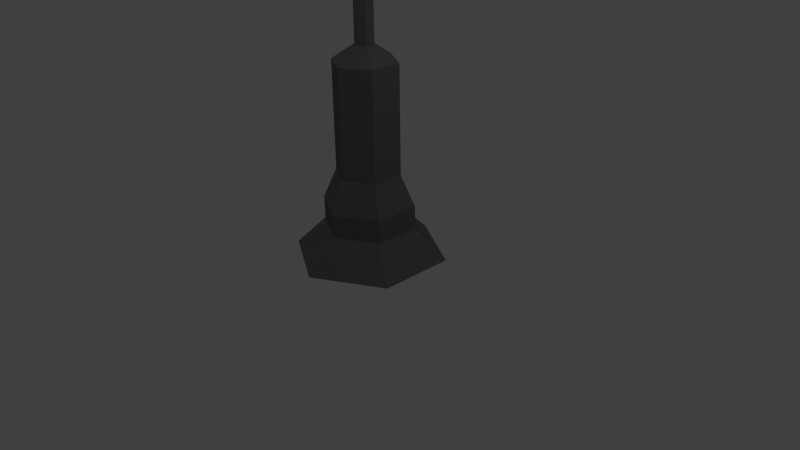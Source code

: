 # Source: Street_light_deformed.blend  (saved by Blender 2.77.0; exported with 4.5.12 LTS)
import bpy
from mathutils import Matrix  # noqa: F401  (used for matrix-valued properties, if any)

bpy.ops.wm.read_factory_settings(use_empty=True)
scene = bpy.context.scene
scene.name = 'Scene'

# ---- collections
col_collection_1 = bpy.data.collections.new('Collection 1'); scene.collection.children.link(col_collection_1)

# ---- materials (node trees are filled in below, after node groups)
mat_metal = bpy.data.materials.new('Metal')
mat_metal.alpha_threshold = 0.0
mat_metal.use_transparent_shadow = False
mat_metal.diffuse_color = (0.1248, 0.1248, 0.1248, 1.0)
mat_metal.roughness = 0.5
mat_vitre_001 = bpy.data.materials.new('Vitre.001')
mat_vitre_001.alpha_threshold = 0.0
mat_vitre_001.use_transparent_shadow = False
mat_vitre_001.diffuse_color = (0.1878, 0.7305, 0.7991, 1.0)
mat_vitre_001.roughness = 0.5

# ---- material node trees

# ---- world
world_world = bpy.data.worlds.new('World'); scene.world = world_world
world_world.color = (0.05088, 0.05088, 0.05088)
world_world.use_sun_shadow = False
world_world.sun_shadow_jitter_overblur = 0.0
world_world.cycles.sampling_method = 'NONE'
world_world.cycles.sample_map_resolution = 256

# ---- cameras
cam_camera = bpy.data.cameras.new('Camera')
cam_camera.clip_end = 100.0
cam_camera.lens = 35.0
cam_camera.sensor_width = 32.0
cam_camera.sensor_height = 18.0
cam_camera.ortho_scale = 7.314
cam_camera.dof.focus_distance = 0.0
cam_camera.dof.aperture_fstop = 128.0

# ---- lights
light_point_002 = bpy.data.lights.new('Point.002', 'POINT')
light_point_002.transmission_factor = 0.0
light_point_002.energy = 100.0
light_point_002.shadow_buffer_clip_start = 0.5
light_point_002.shadow_soft_size = 0.1
light_point_002.shadow_maximum_resolution = 0.006
light_point_002.use_absolute_resolution = True
light_point_001 = bpy.data.lights.new('Point.001', 'POINT')
light_point_001.transmission_factor = 0.0
light_point_001.energy = 100.0
light_point_001.shadow_buffer_clip_start = 0.5
light_point_001.shadow_soft_size = 0.1
light_point_001.shadow_maximum_resolution = 0.006
light_point_001.use_absolute_resolution = True
light_point = bpy.data.lights.new('Point', 'POINT')
light_point.transmission_factor = 0.0
light_point.energy = 100.0
light_point.shadow_buffer_clip_start = 0.5
light_point.shadow_soft_size = 0.1
light_point.shadow_maximum_resolution = 0.006
light_point.use_absolute_resolution = True

# ---- meshes
me_circle_001 = bpy.data.meshes.new('Circle.001')
me_circle_001.from_pydata([(-0.01896, 2.284, -6.957), (-0.885, 1.784, -6.957), (-0.885, 0.7836, -6.957), (-0.01896, 0.2836, -6.957), (0.8471, 0.7836, -6.957), (0.8471, 1.784, -6.957), (-0.01896, 1.884, -6.557), (-0.5386, 1.584, -6.557), (-0.5386, 0.9836, -6.557), (-0.01896, 0.6836, -6.557), (0.5007, 0.9836, -6.557), (0.5007, 1.584, -6.557), (-0.01896, 1.884, -6.257), (-0.5386, 1.584, -6.257), (-0.5386, 0.9836, -6.257), (-0.01896, 0.6836, -6.257), (0.5007, 0.9836, -6.257), (0.5007, 1.584, -6.257), (-0.01896, 1.704, -5.857), (-0.3827, 1.494, -5.857), (-0.3827, 1.074, -5.857), (-0.01896, 0.8636, -5.857), (0.3448, 1.074, -5.857), (0.3448, 1.494, -5.857), (-0.01896, 1.704, -4.457), (-0.3827, 1.494, -4.457), (-0.3827, 1.074, -4.457), (-0.01896, 0.8636, -4.457), (0.3448, 1.074, -4.457), (0.3448, 1.494, -4.457), (-0.01896, 1.407, -4.257), (-0.1259, 1.345, -4.257), (-0.1259, 1.222, -4.257), (-0.01896, 1.16, -4.257), (0.08798, 1.222, -4.257), (0.08798, 1.345, -4.257), (-0.01896, 1.407, -4.257), (-0.1259, 1.345, -4.257), (-0.1259, 1.222, -4.257), (-0.01896, 1.16, -4.257), (0.08798, 1.222, -4.257), (0.08798, 1.345, -4.257), (-0.04217, 0.462, 1.906), (-0.1434, 0.3977, 1.877), (-0.1328, 0.2868, 1.823), (-0.02098, 0.2402, 1.8), (0.08025, 0.3044, 1.829), (0.06966, 0.4154, 1.882), (-0.04554, 0.3119, 2.499), (-0.246, 0.1846, 2.441), (-0.225, -0.03502, 2.336), (-0.003583, -0.1274, 2.289), (0.1969, -0.0001128, 2.347), (0.1759, 0.2195, 2.452), (-0.04554, 0.3119, 2.499), (-0.246, 0.1846, 2.441), (-0.225, -0.03502, 2.336), (-0.003583, -0.1274, 2.289), (0.1969, -0.0001128, 2.347), (0.1759, 0.2195, 2.452), (-0.05603, 0.4217, 2.552), (-0.3567, 0.2308, 2.465), (-0.3252, -0.09866, 2.307), (0.006906, -0.2372, 2.236), (0.3076, -0.0463, 2.324), (0.2761, 0.2832, 2.482), (-0.05486, 0.3786, 2.642), (-0.3555, 0.1877, 2.555), (-0.3241, -0.1418, 2.397), (0.008075, -0.2804, 2.326), (0.3088, -0.08944, 2.414), (0.2773, 0.24, 2.572), (-0.05486, 0.3786, 2.642), (-0.3555, 0.1877, 2.555), (-0.3241, -0.1418, 2.397), (0.008075, -0.2804, 2.326), (0.3088, -0.08944, 2.414), (0.2773, 0.24, 2.572), (-0.05486, 0.3786, 2.642), (-0.3555, 0.1877, 2.555), (-0.3241, -0.1418, 2.397), (0.008075, -0.2804, 2.326), (0.3088, -0.08944, 2.414), (0.2773, 0.24, 2.572), (-0.06168, 0.0484, 3.926), (-0.5728, -0.2762, 3.777), (-0.5193, -0.8363, 3.508), (0.04531, -1.072, 3.389), (0.5565, -0.7472, 3.537), (0.503, -0.1871, 3.806), (-0.08843, 0.3285, 4.06), (-0.8552, -0.1584, 3.837), (-0.7749, -0.9985, 3.434), (0.07205, -1.352, 3.254), (0.8388, -0.865, 3.477), (0.7585, -0.02486, 3.88), (-0.01387, -0.514, 3.878), (-0.09054, -0.5626, 3.855), (-0.08252, -0.6467, 3.815), (0.002176, -0.682, 3.797), (0.07885, -0.6333, 3.819), (0.07082, -0.5493, 3.86), (-0.0127, -0.5571, 3.968), (-0.08937, -0.6058, 3.946), (-0.08135, -0.6898, 3.905), (0.003346, -0.7251, 3.887), (0.08002, -0.6765, 3.91), (0.07199, -0.5924, 3.95), (0.2761, 0.2832, 2.482), (0.3076, -0.0463, 2.324), (0.2773, 0.24, 2.572), (0.3088, -0.08944, 2.414), (-0.4391, 0.2615, 2.469), (-0.07826, 0.4906, 2.574), (-0.4013, -0.1338, 2.28), (-0.002738, -0.3001, 2.195), (0.3581, -0.071, 2.3), (0.3203, 0.3244, 2.49), (-0.4377, 0.2098, 2.578), (-0.07685, 0.4389, 2.683), (-0.3999, -0.1856, 2.388), (-0.001335, -0.3519, 2.303), (0.3595, -0.1228, 2.408), (0.3217, 0.2726, 2.598), (0.3203, 0.3244, 2.49), (0.3581, -0.071, 2.3), (0.3217, 0.2726, 2.598), (0.3595, -0.1228, 2.408), (0.1005, 1.629, -1.118), (0.09958, 1.506, -1.107), (-0.007786, 1.445, -1.102), (-0.1143, 1.507, -1.107), (-0.1134, 1.63, -1.119), (-0.006047, 1.691, -1.124), (0.08798, 1.222, -1.782), (-0.1259, 1.222, -1.782), (-0.01896, 1.407, -1.782), (0.08798, 1.345, -1.782), (-0.01896, 1.16, -1.782), (-0.1259, 1.345, -1.782)], [], [(1, 0, 5, 4, 3, 2), (8, 9, 15, 14), (4, 5, 11, 10), (2, 3, 9, 8), (0, 1, 7, 6), (5, 0, 6, 11), (3, 4, 10, 9), (1, 2, 8, 7), (13, 14, 20, 19), (6, 7, 13, 12), (11, 6, 12, 17), (9, 10, 16, 15), (7, 8, 14, 13), (10, 11, 17, 16), (18, 19, 25, 24), (16, 17, 23, 22), (14, 15, 21, 20), (12, 13, 19, 18), (17, 12, 18, 23), (15, 16, 22, 21), (28, 29, 35, 34), (23, 18, 24, 29), (21, 22, 28, 27), (19, 20, 26, 25), (22, 23, 29, 28), (20, 21, 27, 26), (35, 30, 36, 41), (26, 27, 33, 32), (24, 25, 31, 30), (29, 24, 30, 35), (27, 28, 34, 33), (25, 26, 32, 31), (129, 128, 47, 46), (33, 34, 40, 39), (31, 32, 38, 37), (34, 35, 41, 40), (32, 33, 39, 38), (30, 31, 37, 36), (47, 42, 48, 53), (131, 130, 45, 44), (133, 132, 43, 42), (128, 133, 42, 47), (130, 129, 46, 45), (132, 131, 44, 43), (52, 53, 59, 58), (45, 46, 52, 51), (43, 44, 50, 49), (46, 47, 53, 52), (44, 45, 51, 50), (42, 43, 49, 48), (59, 54, 60, 65), (50, 51, 57, 56), (48, 49, 55, 54), (53, 48, 54, 59), (51, 52, 58, 57), (49, 50, 56, 55), (70, 64, 109, 111), (57, 58, 64, 63), (55, 56, 62, 61), (58, 59, 65, 64), (56, 57, 63, 62), (54, 55, 61, 60), (66, 67, 73, 72), (60, 61, 112, 113), (109, 108, 124, 125), (69, 68, 120, 121), (68, 67, 118, 120), (65, 60, 113, 117), (76, 77, 83, 82), (71, 66, 72, 77), (69, 70, 76, 75), (67, 68, 74, 73), (70, 71, 77, 76), (68, 69, 75, 74), (83, 78, 84, 89), (74, 75, 81, 80), (72, 73, 79, 78), (77, 72, 78, 83), (75, 76, 82, 81), (73, 74, 80, 79), (88, 89, 95, 94), (81, 82, 88, 87), (79, 80, 86, 85), (82, 83, 89, 88), (80, 81, 87, 86), (78, 79, 85, 84), (95, 90, 96, 101), (86, 87, 93, 92), (84, 85, 91, 90), (89, 84, 90, 95), (87, 88, 94, 93), (85, 86, 92, 91), (100, 101, 107, 106), (93, 94, 100, 99), (91, 92, 98, 97), (94, 95, 101, 100), (92, 93, 99, 98), (90, 91, 97, 96), (103, 104, 105, 106, 107, 102), (98, 99, 105, 104), (96, 97, 103, 102), (101, 96, 102, 107), (99, 100, 106, 105), (97, 98, 104, 103), (67, 66, 119, 118), (64, 65, 108, 109), (65, 71, 110, 108), (71, 70, 111, 110), (114, 115, 121, 120), (113, 112, 118, 119), (117, 113, 119, 123), (115, 116, 122, 121), (112, 114, 120, 118), (125, 124, 126, 127), (70, 69, 121, 122), (110, 111, 127, 126), (61, 62, 114, 112), (108, 110, 126, 124), (62, 63, 115, 114), (66, 71, 123, 119), (111, 109, 125, 127), (63, 64, 116, 115), (71, 65, 117, 123), (64, 70, 122, 116), (139, 135, 131, 132), (138, 134, 129, 130), (137, 136, 133, 128), (136, 139, 132, 133), (135, 138, 130, 131), (134, 137, 128, 129), (40, 41, 137, 134), (38, 39, 138, 135), (36, 37, 139, 136), (41, 36, 136, 137), (39, 40, 134, 138), (37, 38, 135, 139)])
me_circle_001.polygons.foreach_set('material_index', [0, 0, 0, 0, 0, 0, 0, 0, 0, 0, 0, 0, 0, 0, 0, 0, 0, 0, 0, 0, 0, 0, 0, 0, 0, 0, 0, 0, 0, 0, 0, 0, 0, 0, 0, 0, 0, 0, 0, 0, 0, 0, 0, 0, 0, 0, 0, 0, 0, 0, 0, 0, 0, 0, 0, 0, 0, 0, 0, 0, 0, 0, 0, 0, 0, 0, 0, 0, 0, 0, 0, 0, 0, 0, 1, 0, 0, 0, 0, 0, 0, 1, 1, 1, 1, 1, 0, 0, 0, 0, 0, 0, 0, 0, 0, 0, 0, 0, 0, 0, 0, 0, 0, 0, 0, 0, 0, 0, 0, 0, 0, 0, 0, 0, 0, 0, 0, 0, 0, 0, 0, 0, 0, 0, 0, 0, 0, 0, 0, 0, 0, 0, 0, 0, 0, 0])
me_circle_001.materials.append(mat_metal)
me_circle_001.materials.append(mat_vitre_001)
me_circle_001.use_remesh_preserve_volume = False
me_circle_001.use_remesh_preserve_attributes = False
me_circle_001.use_mirror_vertex_groups = False
me_circle_001.update()

# ---- objects
ob_point_002 = bpy.data.objects.new('Point.002', light_point_002)
ob_point_001 = bpy.data.objects.new('Point.001', light_point_001)
ob_point = bpy.data.objects.new('Point', light_point)
ob_circle_001 = bpy.data.objects.new('Circle.001', me_circle_001)
ob_camera = bpy.data.objects.new('Camera', cam_camera)

# ---- transforms, parenting, visibility, modifiers, constraints
ob_point_002.location = (-4.419, 1.585, 4.625)
ob_point_002.lineart.crease_threshold = 0.0
ob_point_001.location = (0.5812, -4.415, 9.625)
ob_point_001.lineart.crease_threshold = 0.0
ob_point.location = (4.581, 0.5854, 5.625)
ob_point.lineart.crease_threshold = 0.0
ob_circle_001.location = (-0.04631, -1.281, 6.985)
ob_circle_001.lineart.crease_threshold = 0.0
ob_camera.location = (7.481, -6.508, 5.344)
ob_camera.rotation_euler = (1.109, 0.01082, 0.8149)
ob_camera.lock_rotations_4d = False
ob_camera.empty_display_type = 'ARROWS'
ob_camera.color = (0.0, 0.0, 0.0, 0.0)
ob_camera.display_type = 'WIRE'
ob_camera.lineart.crease_threshold = 0.0

# ---- collection membership
col_collection_1.objects.link(ob_point_002)
col_collection_1.objects.link(ob_point_001)
col_collection_1.objects.link(ob_point)
col_collection_1.objects.link(ob_circle_001)
col_collection_1.objects.link(ob_camera)

# ---- scene / render settings (as saved in the file)
scene.camera = ob_camera
scene.frame_start = 1; scene.frame_end = 250; scene.frame_set(1)
scene.render.engine = 'BLENDER_EEVEE_NEXT'
scene.render.resolution_percentage = 50
scene.render.dither_intensity = 0.0
scene.cycles.use_denoising = False
scene.cycles.samples = 10
scene.cycles.sampling_pattern = 'TABULATED_SOBOL'
scene.cycles.light_sampling_threshold = 0.0
scene.cycles.use_adaptive_sampling = False
scene.cycles.use_light_tree = False
scene.cycles.blur_glossy = 0.0
scene.cycles.pixel_filter_type = 'GAUSSIAN'
scene.cycles.sample_clamp_indirect = 0.0
scene.view_settings.view_transform = 'Standard'
bpy.context.view_layer.update()
